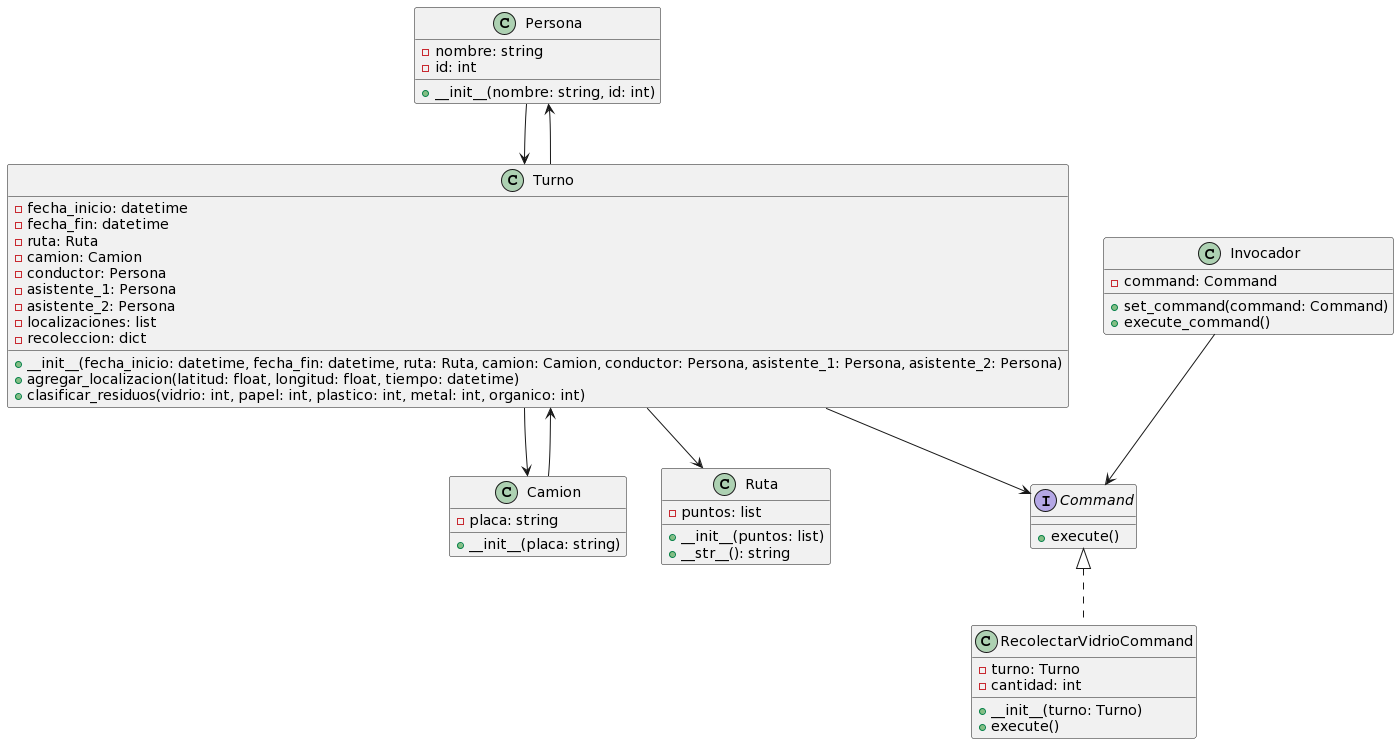

The diagram above was rendered by PlantUML. Its source (embedded in the PNG):
@startuml
class Persona {
  -nombre: string
  -id: int
  +__init__(nombre: string, id: int)
}

class Camion {
  -placa: string
  +__init__(placa: string)
}

class Turno {
  -fecha_inicio: datetime
  -fecha_fin: datetime
  -ruta: Ruta
  -camion: Camion
  -conductor: Persona
  -asistente_1: Persona
  -asistente_2: Persona
  -localizaciones: list
  -recoleccion: dict
  +__init__(fecha_inicio: datetime, fecha_fin: datetime, ruta: Ruta, camion: Camion, conductor: Persona, asistente_1: Persona, asistente_2: Persona)
  +agregar_localizacion(latitud: float, longitud: float, tiempo: datetime)
  +clasificar_residuos(vidrio: int, papel: int, plastico: int, metal: int, organico: int)
}

class Ruta {
  -puntos: list
  +__init__(puntos: list)
  +__str__(): string
}

interface Command {
  +execute()
}

class RecolectarVidrioCommand {
  -turno: Turno
  -cantidad: int
  +__init__(turno: Turno)
  +execute()
}

class Invocador {
  -command: Command
  +set_command(command: Command)
  +execute_command()
}

Persona --> Turno
Camion --> Turno
Turno --> Ruta
Turno --> Camion
Turno --> Persona
Turno --> Command
Command <|.. RecolectarVidrioCommand
Invocador --> Command
@enduml